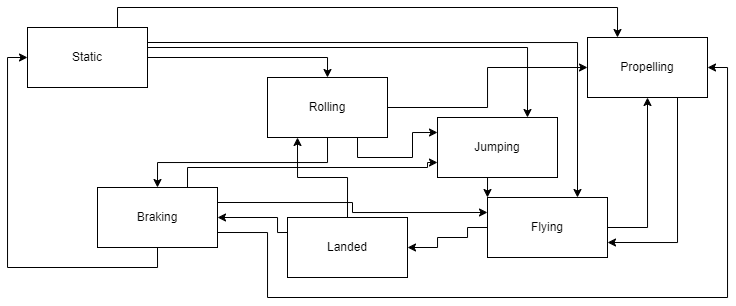

The diagram above was exported from draw.io. Its source (the exported page's mxGraphModel, read from the mxfile embedded in the PNG):
<mxGraphModel dx="1831" dy="526" grid="1" gridSize="10" guides="1" tooltips="1" connect="1" arrows="1" fold="1" page="1" pageScale="1" pageWidth="850" pageHeight="1100" math="0" shadow="0">
  <root>
    <mxCell id="0" />
    <mxCell id="1" parent="0" />
    <mxCell id="Hoo-VynUplDWf6A8gcvn-7" style="edgeStyle=orthogonalEdgeStyle;rounded=0;orthogonalLoop=1;jettySize=auto;html=1;exitX=0.5;exitY=1;exitDx=0;exitDy=0;entryX=0.5;entryY=0;entryDx=0;entryDy=0;" parent="1" source="Hoo-VynUplDWf6A8gcvn-1" target="Hoo-VynUplDWf6A8gcvn-3" edge="1">
      <mxGeometry relative="1" as="geometry" />
    </mxCell>
    <mxCell id="Hoo-VynUplDWf6A8gcvn-9" style="edgeStyle=orthogonalEdgeStyle;rounded=0;orthogonalLoop=1;jettySize=auto;html=1;exitX=1;exitY=0.5;exitDx=0;exitDy=0;entryX=0;entryY=0.5;entryDx=0;entryDy=0;" parent="1" source="Hoo-VynUplDWf6A8gcvn-1" target="Hoo-VynUplDWf6A8gcvn-2" edge="1">
      <mxGeometry relative="1" as="geometry" />
    </mxCell>
    <mxCell id="Hoo-VynUplDWf6A8gcvn-26" style="edgeStyle=orthogonalEdgeStyle;rounded=0;orthogonalLoop=1;jettySize=auto;html=1;exitX=0.75;exitY=1;exitDx=0;exitDy=0;entryX=0;entryY=0.25;entryDx=0;entryDy=0;" parent="1" source="Hoo-VynUplDWf6A8gcvn-1" target="Hoo-VynUplDWf6A8gcvn-25" edge="1">
      <mxGeometry relative="1" as="geometry" />
    </mxCell>
    <mxCell id="Hoo-VynUplDWf6A8gcvn-1" value="Rolling" style="whiteSpace=wrap;html=1;" parent="1" vertex="1">
      <mxGeometry x="230" y="200" width="120" height="60" as="geometry" />
    </mxCell>
    <mxCell id="Hoo-VynUplDWf6A8gcvn-14" style="edgeStyle=orthogonalEdgeStyle;rounded=0;orthogonalLoop=1;jettySize=auto;html=1;exitX=0.75;exitY=1;exitDx=0;exitDy=0;entryX=1;entryY=0.75;entryDx=0;entryDy=0;" parent="1" source="Hoo-VynUplDWf6A8gcvn-2" target="Hoo-VynUplDWf6A8gcvn-4" edge="1">
      <mxGeometry relative="1" as="geometry" />
    </mxCell>
    <mxCell id="Hoo-VynUplDWf6A8gcvn-2" value="Propelling" style="whiteSpace=wrap;html=1;" parent="1" vertex="1">
      <mxGeometry x="550" y="160" width="120" height="60" as="geometry" />
    </mxCell>
    <mxCell id="Hoo-VynUplDWf6A8gcvn-11" style="edgeStyle=orthogonalEdgeStyle;rounded=0;orthogonalLoop=1;jettySize=auto;html=1;exitX=0.5;exitY=1;exitDx=0;exitDy=0;entryX=0;entryY=0.5;entryDx=0;entryDy=0;" parent="1" source="Hoo-VynUplDWf6A8gcvn-3" target="Hoo-VynUplDWf6A8gcvn-5" edge="1">
      <mxGeometry relative="1" as="geometry" />
    </mxCell>
    <mxCell id="Hoo-VynUplDWf6A8gcvn-15" style="edgeStyle=orthogonalEdgeStyle;rounded=0;orthogonalLoop=1;jettySize=auto;html=1;exitX=1;exitY=0.25;exitDx=0;exitDy=0;entryX=0;entryY=0.25;entryDx=0;entryDy=0;" parent="1" source="Hoo-VynUplDWf6A8gcvn-3" target="Hoo-VynUplDWf6A8gcvn-4" edge="1">
      <mxGeometry relative="1" as="geometry" />
    </mxCell>
    <mxCell id="Hoo-VynUplDWf6A8gcvn-17" style="edgeStyle=orthogonalEdgeStyle;rounded=0;orthogonalLoop=1;jettySize=auto;html=1;exitX=1;exitY=0.75;exitDx=0;exitDy=0;entryX=1;entryY=0.5;entryDx=0;entryDy=0;" parent="1" source="Hoo-VynUplDWf6A8gcvn-3" target="Hoo-VynUplDWf6A8gcvn-2" edge="1">
      <mxGeometry relative="1" as="geometry">
        <Array as="points">
          <mxPoint x="230" y="355" />
          <mxPoint x="230" y="420" />
          <mxPoint x="690" y="420" />
          <mxPoint x="690" y="190" />
        </Array>
      </mxGeometry>
    </mxCell>
    <mxCell id="Hoo-VynUplDWf6A8gcvn-27" style="edgeStyle=orthogonalEdgeStyle;rounded=0;orthogonalLoop=1;jettySize=auto;html=1;exitX=0.75;exitY=0;exitDx=0;exitDy=0;entryX=0;entryY=0.75;entryDx=0;entryDy=0;" parent="1" source="Hoo-VynUplDWf6A8gcvn-3" target="Hoo-VynUplDWf6A8gcvn-25" edge="1">
      <mxGeometry relative="1" as="geometry">
        <Array as="points">
          <mxPoint x="150" y="290" />
          <mxPoint x="390" y="290" />
        </Array>
      </mxGeometry>
    </mxCell>
    <mxCell id="Hoo-VynUplDWf6A8gcvn-3" value="Braking" style="whiteSpace=wrap;html=1;" parent="1" vertex="1">
      <mxGeometry x="60" y="310" width="120" height="60" as="geometry" />
    </mxCell>
    <mxCell id="Hoo-VynUplDWf6A8gcvn-10" style="edgeStyle=orthogonalEdgeStyle;rounded=0;orthogonalLoop=1;jettySize=auto;html=1;exitX=1;exitY=0.5;exitDx=0;exitDy=0;entryX=0.5;entryY=1;entryDx=0;entryDy=0;" parent="1" source="Hoo-VynUplDWf6A8gcvn-4" target="Hoo-VynUplDWf6A8gcvn-2" edge="1">
      <mxGeometry relative="1" as="geometry" />
    </mxCell>
    <mxCell id="Hoo-VynUplDWf6A8gcvn-22" style="edgeStyle=orthogonalEdgeStyle;rounded=0;orthogonalLoop=1;jettySize=auto;html=1;exitX=0;exitY=0.5;exitDx=0;exitDy=0;entryX=1;entryY=0.5;entryDx=0;entryDy=0;" parent="1" source="Hoo-VynUplDWf6A8gcvn-4" target="Hoo-VynUplDWf6A8gcvn-21" edge="1">
      <mxGeometry relative="1" as="geometry">
        <Array as="points">
          <mxPoint x="430" y="360" />
          <mxPoint x="400" y="360" />
          <mxPoint x="400" y="370" />
        </Array>
      </mxGeometry>
    </mxCell>
    <mxCell id="Hoo-VynUplDWf6A8gcvn-4" value="Flying" style="whiteSpace=wrap;html=1;" parent="1" vertex="1">
      <mxGeometry x="450" y="320" width="120" height="60" as="geometry" />
    </mxCell>
    <mxCell id="Hoo-VynUplDWf6A8gcvn-12" style="edgeStyle=orthogonalEdgeStyle;rounded=0;orthogonalLoop=1;jettySize=auto;html=1;exitX=1;exitY=0.5;exitDx=0;exitDy=0;entryX=0.5;entryY=0;entryDx=0;entryDy=0;" parent="1" source="Hoo-VynUplDWf6A8gcvn-5" target="Hoo-VynUplDWf6A8gcvn-1" edge="1">
      <mxGeometry relative="1" as="geometry" />
    </mxCell>
    <mxCell id="Hoo-VynUplDWf6A8gcvn-19" style="edgeStyle=orthogonalEdgeStyle;rounded=0;orthogonalLoop=1;jettySize=auto;html=1;exitX=0.75;exitY=0;exitDx=0;exitDy=0;entryX=0.25;entryY=0;entryDx=0;entryDy=0;" parent="1" source="Hoo-VynUplDWf6A8gcvn-5" target="Hoo-VynUplDWf6A8gcvn-2" edge="1">
      <mxGeometry relative="1" as="geometry" />
    </mxCell>
    <mxCell id="Hoo-VynUplDWf6A8gcvn-20" style="edgeStyle=orthogonalEdgeStyle;rounded=0;orthogonalLoop=1;jettySize=auto;html=1;exitX=1;exitY=0.25;exitDx=0;exitDy=0;entryX=0.75;entryY=0;entryDx=0;entryDy=0;" parent="1" source="Hoo-VynUplDWf6A8gcvn-5" target="Hoo-VynUplDWf6A8gcvn-4" edge="1">
      <mxGeometry relative="1" as="geometry" />
    </mxCell>
    <mxCell id="Hoo-VynUplDWf6A8gcvn-30" style="edgeStyle=orthogonalEdgeStyle;rounded=0;orthogonalLoop=1;jettySize=auto;html=1;exitX=1;exitY=0.75;exitDx=0;exitDy=0;entryX=0.75;entryY=0;entryDx=0;entryDy=0;" parent="1" source="Hoo-VynUplDWf6A8gcvn-5" target="Hoo-VynUplDWf6A8gcvn-25" edge="1">
      <mxGeometry relative="1" as="geometry">
        <Array as="points">
          <mxPoint x="110" y="170" />
          <mxPoint x="490" y="170" />
        </Array>
      </mxGeometry>
    </mxCell>
    <mxCell id="Hoo-VynUplDWf6A8gcvn-5" value="Static" style="whiteSpace=wrap;html=1;" parent="1" vertex="1">
      <mxGeometry x="-10" y="150" width="120" height="60" as="geometry" />
    </mxCell>
    <mxCell id="Hoo-VynUplDWf6A8gcvn-23" style="edgeStyle=orthogonalEdgeStyle;rounded=0;orthogonalLoop=1;jettySize=auto;html=1;exitX=0;exitY=0.25;exitDx=0;exitDy=0;entryX=1;entryY=0.5;entryDx=0;entryDy=0;" parent="1" source="Hoo-VynUplDWf6A8gcvn-21" target="Hoo-VynUplDWf6A8gcvn-3" edge="1">
      <mxGeometry relative="1" as="geometry">
        <Array as="points">
          <mxPoint x="240" y="355" />
          <mxPoint x="240" y="340" />
        </Array>
      </mxGeometry>
    </mxCell>
    <mxCell id="Hoo-VynUplDWf6A8gcvn-24" style="edgeStyle=orthogonalEdgeStyle;rounded=0;orthogonalLoop=1;jettySize=auto;html=1;exitX=0.5;exitY=0;exitDx=0;exitDy=0;entryX=0.25;entryY=1;entryDx=0;entryDy=0;" parent="1" source="Hoo-VynUplDWf6A8gcvn-21" target="Hoo-VynUplDWf6A8gcvn-1" edge="1">
      <mxGeometry relative="1" as="geometry" />
    </mxCell>
    <mxCell id="Hoo-VynUplDWf6A8gcvn-21" value="Landed" style="whiteSpace=wrap;html=1;" parent="1" vertex="1">
      <mxGeometry x="250" y="340" width="120" height="60" as="geometry" />
    </mxCell>
    <mxCell id="Hoo-VynUplDWf6A8gcvn-28" style="edgeStyle=orthogonalEdgeStyle;rounded=0;orthogonalLoop=1;jettySize=auto;html=1;exitX=0.5;exitY=1;exitDx=0;exitDy=0;entryX=0;entryY=0;entryDx=0;entryDy=0;" parent="1" source="Hoo-VynUplDWf6A8gcvn-25" target="Hoo-VynUplDWf6A8gcvn-4" edge="1">
      <mxGeometry relative="1" as="geometry" />
    </mxCell>
    <mxCell id="Hoo-VynUplDWf6A8gcvn-25" value="Jumping" style="whiteSpace=wrap;html=1;" parent="1" vertex="1">
      <mxGeometry x="400" y="240" width="120" height="60" as="geometry" />
    </mxCell>
  </root>
</mxGraphModel>